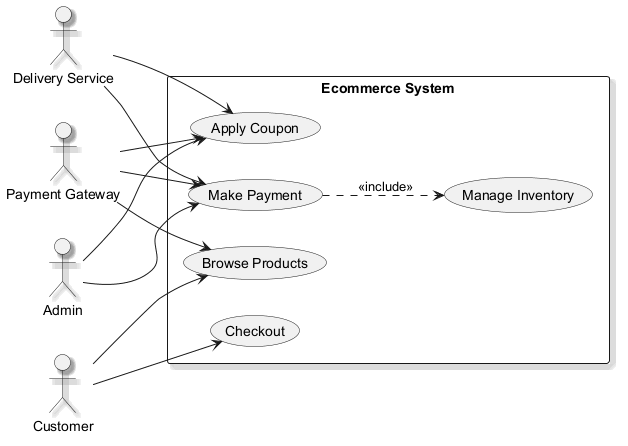

The diagram above was rendered by PlantUML. Its source (embedded in the PNG):
@startuml
skinparam monochrome true
skinparam shadowing true
left to right direction
actor "Delivery Service" as DS
actor "Payment Gateway" as PG
actor "Admin" as A
actor "Customer" as C
rectangle "Ecommerce System" {
  usecase "Manage Inventory" as UC_ManageInventory
  usecase "Checkout" as UC_Checkout
  usecase "Browse Products" as UC_BrowseProducts
  usecase "Apply Coupon" as UC_ApplyCoupon
  usecase "Make Payment" as UC_MakePayment
}
DS --> UC_ApplyCoupon
DS --> UC_MakePayment
PG --> UC_MakePayment
PG --> UC_BrowseProducts
PG --> UC_ApplyCoupon
A --> UC_ApplyCoupon
A --> UC_MakePayment
C --> UC_BrowseProducts
C --> UC_Checkout
UC_MakePayment ..> UC_ManageInventory : <<include>>
@enduml